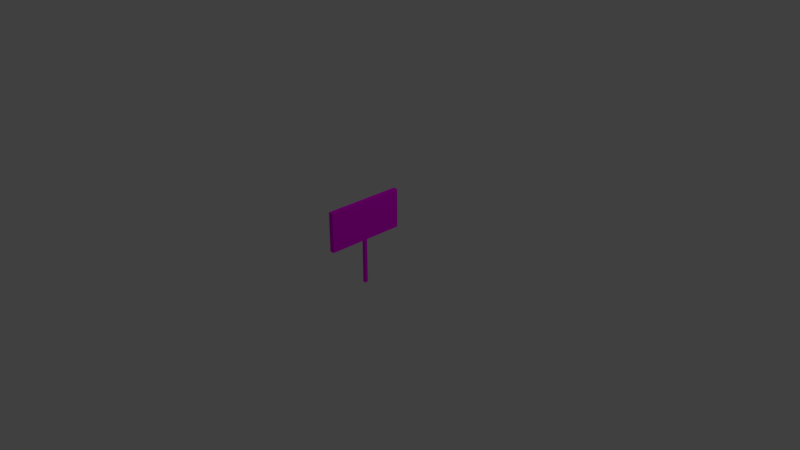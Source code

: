 # Source: sign.blend  (saved by Blender 2.78.0; exported with 4.5.12 LTS)
import bpy
from mathutils import Matrix  # noqa: F401  (used for matrix-valued properties, if any)

bpy.ops.wm.read_factory_settings(use_empty=True)
scene = bpy.context.scene
scene.name = 'Scene'

# ---- collections
col_collection_1 = bpy.data.collections.new('Collection 1'); scene.collection.children.link(col_collection_1)

# ---- images (referenced by path relative to the original .blend; pixels are not part of the script)
import os
ASSET_DIR = os.environ.get("B2B_ASSET_DIR", "")  # directory of the original .blend (textures are referenced by path, not embedded)
HERE = os.path.dirname(os.path.abspath(__file__))  # packed textures are extracted next to this script under _unpacked/

def load_image(name, relpath, width, height, colorspace="sRGB"):
    """Load a texture the original file referenced (path relative to the .blend, or extracted next to this script)."""
    p = next((c for c in (os.path.join(HERE, relpath), os.path.join(ASSET_DIR, relpath)) if relpath and os.path.exists(c)), "")
    if p:
        img = bpy.data.images.load(p, check_existing=True)
        img.name = name
    else:  # same state as the original file: an image datablock whose file is absent (Cycles renders it pink)
        img = bpy.data.images.new(name, width, height)
        img.source = "FILE"
        img.filepath = "//" + (relpath or name)
    img.colorspace_settings.name = colorspace
    return img
img_sign_face_png = load_image('sign_face.png', 'sign_face.png', 1024, 1024, 'sRGB')
img_sign_stem_png = load_image('sign_stem.png', 'sign_stem.png', 1024, 1024, 'sRGB')

# ---- materials (node trees are filled in below, after node groups)
mat_signmount = bpy.data.materials.new('SignMount')
mat_signmount.alpha_threshold = 0.0
mat_signmount.roughness = 0.5
mat_signstem = bpy.data.materials.new('SignStem')
mat_signstem.alpha_threshold = 0.0
mat_signstem.roughness = 0.5

# ---- material node trees
mat_signmount.use_nodes = True; mat_signmount.node_tree.nodes.clear()
_N = mat_signmount.node_tree.nodes; _L = mat_signmount.node_tree.links
n0 = _N.new('ShaderNodeOutputMaterial'); n0.name = 'Material Output'; n0.location = (300, 300)
n1 = _N.new('ShaderNodeBsdfDiffuse'); n1.name = 'Diffuse BSDF'; n1.location = (10, 300)
n2 = _N.new('ShaderNodeTexImage'); n2.name = 'Image Texture'; n2.location = (-355, 354)
n2.width = 140
n2.image = img_sign_face_png
_L.new(n1.outputs[0], n0.inputs[0])
_L.new(n2.outputs[0], n1.inputs[0])
n0.is_active_output = True
mat_signstem.use_nodes = True; mat_signstem.node_tree.nodes.clear()
_N = mat_signstem.node_tree.nodes; _L = mat_signstem.node_tree.links
n0 = _N.new('ShaderNodeOutputMaterial'); n0.name = 'Material Output'; n0.location = (300, 300)
n1 = _N.new('ShaderNodeBsdfDiffuse'); n1.name = 'Diffuse BSDF'; n1.location = (10, 300)
n2 = _N.new('ShaderNodeTexImage'); n2.name = 'Image Texture'; n2.location = (-371, 363)
n2.width = 140
n2.image = img_sign_stem_png
_L.new(n1.outputs[0], n0.inputs[0])
_L.new(n2.outputs[0], n1.inputs[0])
n0.is_active_output = True

# ---- world
world_world = bpy.data.worlds.new('World'); scene.world = world_world
world_world.color = (0.05088, 0.05088, 0.05088)
world_world.use_sun_shadow = False
world_world.sun_shadow_jitter_overblur = 0.0
world_world.cycles.sampling_method = 'MANUAL'

# ---- cameras
cam_camera = bpy.data.cameras.new('Camera')
cam_camera.clip_end = 100.0
cam_camera.lens = 35.0
cam_camera.sensor_width = 32.0
cam_camera.sensor_height = 18.0
cam_camera.ortho_scale = 7.314
cam_camera.dof.focus_distance = 0.0

# ---- lights
light_lamp = bpy.data.lights.new('Lamp', 'POINT')
light_lamp.transmission_factor = 0.0
light_lamp.cutoff_distance = 30.0
light_lamp.energy = 100.0
light_lamp.shadow_buffer_clip_start = 1.001
light_lamp.shadow_soft_size = 0.1
light_lamp.shadow_maximum_resolution = 0.006
light_lamp.use_absolute_resolution = True

# ---- meshes
me_cube_001 = bpy.data.meshes.new('Cube.001')
me_cube_001.from_pydata([(-1.0, -1.0, -1.0), (-1.0, -1.0, 1.0), (-1.0, 1.0, -1.0), (-1.0, 1.0, 1.0), (1.0, -1.0, -1.0), (1.0, -1.0, 1.0), (1.0, 1.0, -1.0), (1.0, 1.0, 1.0)], [], [(0, 1, 3, 2), (2, 3, 7, 6), (6, 7, 5, 4), (4, 5, 1, 0), (2, 6, 4, 0), (7, 3, 1, 5)])
_uv = me_cube_001.uv_layers.new(name='UVMap')
_uv.uv.foreach_set('vector', [0.0001998, 0.9998, 0.0001998, 0.6669, 0.3331, 0.6669, 0.3331, 0.9998, 0.6669, 0.3331, 0.6669, 0.0001998, 0.9998, 0.0001998, 0.9998, 0.3331, 0.3331, 0.3335, 0.3331, 0.6665, 0.0001998, 0.6665, 0.0001998, 0.3335, 0.6665, 0.3335, 0.6665, 0.6665, 0.3335, 0.6665, 0.3335, 0.3335, 0.6665, 0.3331, 0.3335, 0.3331, 0.3335, 0.0001998, 0.6665, 0.0001998, 0.3331, 0.3331, 0.0001998, 0.3331, 0.0001998, 0.0001998, 0.3331, 0.0001998])
me_cube_001.materials.append(mat_signmount)
me_cube_001.use_remesh_preserve_volume = False
me_cube_001.use_remesh_preserve_attributes = False
me_cube_001.use_mirror_vertex_groups = False
me_cube_001.update()
me_cube = bpy.data.meshes.new('Cube')
me_cube.from_pydata([(1.0, 1.0, -1.0), (1.0, -1.0, -1.0), (-1.0, -1.0, -1.0), (-1.0, 1.0, -1.0), (1.0, 1.0, 0.1944), (1.0, -1.0, 0.1944), (-1.0, -1.0, 0.1944), (-1.0, 1.0, 0.1944)], [], [(0, 1, 2, 3), (4, 7, 6, 5), (0, 4, 5, 1), (1, 5, 6, 2), (2, 6, 7, 3), (4, 0, 3, 7)])
_uv = me_cube.uv_layers.new(name='UVMap')
_uv.uv.foreach_set('vector', [0.4998, 0.9998, 0.0002404, 0.9998, 0.0002404, 0.5002, 0.4998, 0.5002, 0.4998, 0.4998, 0.0002405, 0.4998, 0.0002404, 0.0002406, 0.4998, 0.0002404, 0.9998, 0.7427, 0.9998, 0.9897, 0.5002, 0.9897, 0.5002, 0.7427, 0.9998, 0.4952, 0.9998, 0.7422, 0.5002, 0.7422, 0.5002, 0.4952, 0.5002, 0.2472, 0.5002, 0.0002404, 0.9998, 0.0002404, 0.9998, 0.2472, 0.9998, 0.2477, 0.9998, 0.4947, 0.5002, 0.4947, 0.5002, 0.2477])
me_cube.materials.append(mat_signstem)
me_cube.use_remesh_preserve_volume = False
me_cube.use_remesh_preserve_attributes = False
me_cube.use_mirror_vertex_groups = False
me_cube.update()

# ---- objects
ob_cube_001 = bpy.data.objects.new('Cube.001', me_cube_001)
ob_cube = bpy.data.objects.new('Cube', me_cube)
ob_lamp = bpy.data.objects.new('Lamp', light_lamp)
ob_camera = bpy.data.objects.new('Camera', cam_camera)

# ---- transforms, parenting, visibility, modifiers, constraints
ob_cube_001.location = (0.5, -0.5, 0.835)
ob_cube_001.scale = (0.03, 0.5, 0.25)
ob_cube_001.lineart.crease_threshold = 0.0
ob_cube.location = (0.5, -0.5, 0.5)
ob_cube.scale = (0.02, 0.02, 0.5)
ob_cube.lock_rotations_4d = False
ob_cube.empty_display_type = 'ARROWS'
ob_cube.lineart.crease_threshold = 0.0
ob_lamp.location = (4.076, 1.005, 5.904)
ob_lamp.rotation_euler = (0.6503, 0.05522, 1.866)
ob_lamp.lock_rotations_4d = False
ob_lamp.empty_display_type = 'ARROWS'
ob_lamp.color = (0.0, 0.0, 0.0, 0.0)
ob_lamp.lineart.crease_threshold = 0.0
ob_camera.location = (7.481, -6.508, 5.344)
ob_camera.rotation_euler = (1.109, 0.0, 0.8149)
ob_camera.lock_rotations_4d = False
ob_camera.empty_display_type = 'ARROWS'
ob_camera.color = (0.0, 0.0, 0.0, 0.0)
ob_camera.display_type = 'WIRE'
ob_camera.lineart.crease_threshold = 0.0

# ---- collection membership
col_collection_1.objects.link(ob_cube_001)
col_collection_1.objects.link(ob_cube)
col_collection_1.objects.link(ob_lamp)
col_collection_1.objects.link(ob_camera)

# ---- scene / render settings (as saved in the file)
scene.camera = ob_camera
scene.frame_start = 1; scene.frame_end = 250; scene.frame_set(0)
scene.render.engine = 'CYCLES'
scene.render.resolution_percentage = 50
scene.render.dither_intensity = 0.0
scene.cycles.use_denoising = False
scene.cycles.samples = 128
scene.cycles.sampling_pattern = 'TABULATED_SOBOL'
scene.cycles.light_sampling_threshold = 0.0
scene.cycles.use_adaptive_sampling = False
scene.cycles.use_light_tree = False
scene.cycles.blur_glossy = 0.0
scene.cycles.sample_clamp_indirect = 0.0
scene.view_settings.view_transform = 'Standard'
bpy.context.view_layer.update()
